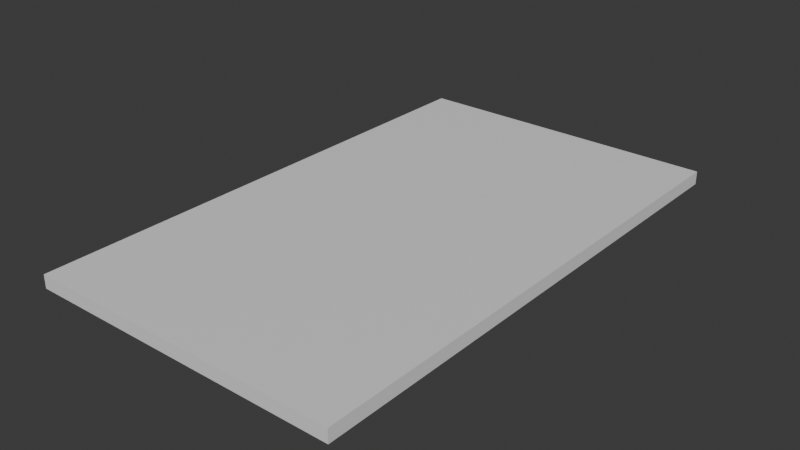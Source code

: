 # Source: Book_Launch_Screen.blend  (saved by Blender 4.0.36; exported with 4.5.12 LTS)
import bpy
from mathutils import Matrix  # noqa: F401  (used for matrix-valued properties, if any)

bpy.ops.wm.read_factory_settings(use_empty=True)
scene = bpy.context.scene
scene.name = 'Scene'

# ---- collections
col_collection = bpy.data.collections.new('Collection'); scene.collection.children.link(col_collection)

# ---- materials (node trees are filled in below, after node groups)
mat_book = bpy.data.materials.new('Book')
mat_book.alpha_threshold = 0.0
mat_book.use_transparent_shadow = False
mat_book.roughness = 0.5
mat_book.line_color = (0.0, 0.0, 0.0, 1.0)

# ---- material node trees
mat_book.use_nodes = True; mat_book.node_tree.nodes.clear()
_N = mat_book.node_tree.nodes; _L = mat_book.node_tree.links
n0 = _N.new('ShaderNodeOutputMaterial'); n0.name = 'Material Output'; n0.location = (300, 300)
n1 = _N.new('ShaderNodeBsdfPrincipled'); n1.name = 'Principled BSDF'; n1.location = (10, 300)
n1.inputs[3].default_value = 1.45
_L.new(n1.outputs[0], n0.inputs[0])
n0.is_active_output = True

# ---- world
world_world = bpy.data.worlds.new('World'); scene.world = world_world
world_world.use_nodes = True; world_world.node_tree.nodes.clear()
_N = world_world.node_tree.nodes; _L = world_world.node_tree.links
n0 = _N.new('ShaderNodeOutputWorld'); n0.name = 'World Output'; n0.location = (300, 300)
n1 = _N.new('ShaderNodeBackground'); n1.name = 'Background'; n1.location = (10, 300)
n1.inputs[0].default_value = (0.05088, 0.05088, 0.05088, 1.0)
_L.new(n1.outputs[0], n0.inputs[0])
n0.is_active_output = True
world_world.color = (0.05088, 0.05088, 0.05088)
world_world.use_sun_shadow = False
world_world.sun_shadow_jitter_overblur = 0.0

# ---- meshes
me_book_launch_screen = bpy.data.meshes.new('Book Launch Screen')
me_book_launch_screen.from_pydata([(1.2, 2.0, 0.05), (1.2, 2.0, 2.98e-08), (1.2, -2.0, 0.05), (1.2, -2.0, 2.98e-08), (-1.2, 2.0, 0.05), (-1.2, 2.0, 2.98e-08), (-1.2, -2.0, 0.05), (-1.2, -2.0, 2.98e-08), (1.2, 2.0, 0.101), (1.2, 2.0, 0.051), (1.2, -2.0, 0.101), (1.2, -2.0, 0.051), (-1.2, 2.0, 0.101), (-1.2, 2.0, 0.051), (-1.2, -2.0, 0.101), (-1.2, -2.0, 0.051), (1.0, 2.0, 0.051), (0.8, 2.0, 0.051), (0.6, 2.0, 0.051), (0.4, 2.0, 0.051), (0.2, 2.0, 0.051), (0.0, 2.0, 0.051), (-0.2, 2.0, 0.051), (-0.4, 2.0, 0.051), (-0.6, 2.0, 0.051), (-0.8, 2.0, 0.051), (-1.0, 2.0, 0.051), (1.0, -2.0, 0.101), (0.8, -2.0, 0.101), (0.6, -2.0, 0.101), (0.4, -2.0, 0.101), (0.2, -2.0, 0.101), (0.0, -2.0, 0.101), (-0.2, -2.0, 0.101), (-0.4, -2.0, 0.101), (-0.6, -2.0, 0.101), (-0.8, -2.0, 0.101), (-1.0, -2.0, 0.101), (-1.0, -2.0, 0.051), (-0.8, -2.0, 0.051), (-0.6, -2.0, 0.051), (-0.4, -2.0, 0.051), (-0.2, -2.0, 0.051), (0.0, -2.0, 0.051), (0.2, -2.0, 0.051), (0.4, -2.0, 0.051), (0.6, -2.0, 0.051), (0.8, -2.0, 0.051), (1.0, -2.0, 0.051), (-1.0, 2.0, 0.101), (-0.8, 2.0, 0.101), (-0.6, 2.0, 0.101), (-0.4, 2.0, 0.101), (-0.2, 2.0, 0.101), (0.0, 2.0, 0.101), (0.2, 2.0, 0.101), (0.4, 2.0, 0.101), (0.6, 2.0, 0.101), (0.8, 2.0, 0.101), (1.0, 2.0, 0.101)], [], [(0, 4, 6, 2), (3, 2, 6, 7), (7, 6, 4, 5), (5, 1, 3, 7), (1, 0, 2, 3), (5, 4, 0, 1), (49, 12, 14, 37), (38, 37, 14, 15), (15, 14, 12, 13), (16, 9, 11, 48), (9, 8, 10, 11), (16, 59, 8, 9), (13, 12, 49, 26), (26, 49, 50, 25), (25, 50, 51, 24), (24, 51, 52, 23), (23, 52, 53, 22), (22, 53, 54, 21), (21, 54, 55, 20), (20, 55, 56, 19), (19, 56, 57, 18), (18, 57, 58, 17), (17, 58, 59, 16), (13, 26, 38, 15), (26, 25, 39, 38), (25, 24, 40, 39), (24, 23, 41, 40), (23, 22, 42, 41), (22, 21, 43, 42), (21, 20, 44, 43), (20, 19, 45, 44), (19, 18, 46, 45), (18, 17, 47, 46), (17, 16, 48, 47), (11, 10, 27, 48), (48, 27, 28, 47), (47, 28, 29, 46), (46, 29, 30, 45), (45, 30, 31, 44), (44, 31, 32, 43), (43, 32, 33, 42), (42, 33, 34, 41), (41, 34, 35, 40), (40, 35, 36, 39), (39, 36, 37, 38), (8, 59, 27, 10), (59, 58, 28, 27), (58, 57, 29, 28), (57, 56, 30, 29), (56, 55, 31, 30), (55, 54, 32, 31), (54, 53, 33, 32), (53, 52, 34, 33), (52, 51, 35, 34), (51, 50, 36, 35), (50, 49, 37, 36)])
_uv = me_book_launch_screen.uv_layers.new(name='UVMap')
_uv.uv.foreach_set('vector', [0.625, 0.5, 0.875, 0.5, 0.875, 0.75, 0.625, 0.75, 0.375, 0.75, 0.625, 0.75, 0.625, 1.0, 0.375, 1.0, 0.375, 0.0, 0.625, 0.0, 0.625, 0.25, 0.375, 0.25, 0.125, 0.5, 0.375, 0.5, 0.375, 0.75, 0.125, 0.75, 0.375, 0.5, 0.625, 0.5, 0.625, 0.75, 0.375, 0.75, 0.375, 0.25, 0.625, 0.25, 0.625, 0.5, 0.375, 0.5, 0.8542, 0.5, 0.875, 0.5, 0.875, 0.75, 0.8542, 0.75, 0.375, 0.9792, 0.625, 0.9792, 0.625, 1.0, 0.375, 1.0, 0.375, 0.0, 0.625, 0.0, 0.625, 0.25, 0.375, 0.25, 0.3542, 0.5, 0.375, 0.5, 0.375, 0.75, 0.3542, 0.75, 0.375, 0.5, 0.625, 0.5, 0.625, 0.75, 0.375, 0.75, 0.375, 0.4792, 0.625, 0.4792, 0.625, 0.5, 0.375, 0.5, 0.375, 0.25, 0.625, 0.25, 0.625, 0.2708, 0.375, 0.2708, 0.375, 0.2708, 0.625, 0.2708, 0.625, 0.2917, 0.375, 0.2917, 0.375, 0.2917, 0.625, 0.2917, 0.625, 0.3125, 0.375, 0.3125, 0.375, 0.3125, 0.625, 0.3125, 0.625, 0.3333, 0.375, 0.3333, 0.375, 0.3333, 0.625, 0.3333, 0.625, 0.3542, 0.375, 0.3542, 0.375, 0.3542, 0.625, 0.3542, 0.625, 0.375, 0.375, 0.375, 0.375, 0.375, 0.625, 0.375, 0.625, 0.3958, 0.375, 0.3958, 0.375, 0.3958, 0.625, 0.3958, 0.625, 0.4167, 0.375, 0.4167, 0.375, 0.4167, 0.625, 0.4167, 0.625, 0.4375, 0.375, 0.4375, 0.375, 0.4375, 0.625, 0.4375, 0.625, 0.4583, 0.375, 0.4583, 0.375, 0.4583, 0.625, 0.4583, 0.625, 0.4792, 0.375, 0.4792, 0.125, 0.5, 0.1458, 0.5, 0.1458, 0.75, 0.125, 0.75, 0.1458, 0.5, 0.1667, 0.5, 0.1667, 0.75, 0.1458, 0.75, 0.1667, 0.5, 0.1875, 0.5, 0.1875, 0.75, 0.1667, 0.75, 0.1875, 0.5, 0.2083, 0.5, 0.2083, 0.75, 0.1875, 0.75, 0.2083, 0.5, 0.2292, 0.5, 0.2292, 0.75, 0.2083, 0.75, 0.2292, 0.5, 0.25, 0.5, 0.25, 0.75, 0.2292, 0.75, 0.25, 0.5, 0.2708, 0.5, 0.2708, 0.75, 0.25, 0.75, 0.2708, 0.5, 0.2917, 0.5, 0.2917, 0.75, 0.2708, 0.75, 0.2917, 0.5, 0.3125, 0.5, 0.3125, 0.75, 0.2917, 0.75, 0.3125, 0.5, 0.3333, 0.5, 0.3333, 0.75, 0.3125, 0.75, 0.3333, 0.5, 0.3542, 0.5, 0.3542, 0.75, 0.3333, 0.75, 0.375, 0.75, 0.625, 0.75, 0.625, 0.7708, 0.375, 0.7708, 0.375, 0.7708, 0.625, 0.7708, 0.625, 0.7917, 0.375, 0.7917, 0.375, 0.7917, 0.625, 0.7917, 0.625, 0.8125, 0.375, 0.8125, 0.375, 0.8125, 0.625, 0.8125, 0.625, 0.8333, 0.375, 0.8333, 0.375, 0.8333, 0.625, 0.8333, 0.625, 0.8542, 0.375, 0.8542, 0.375, 0.8542, 0.625, 0.8542, 0.625, 0.875, 0.375, 0.875, 0.375, 0.875, 0.625, 0.875, 0.625, 0.8958, 0.375, 0.8958, 0.375, 0.8958, 0.625, 0.8958, 0.625, 0.9167, 0.375, 0.9167, 0.375, 0.9167, 0.625, 0.9167, 0.625, 0.9375, 0.375, 0.9375, 0.375, 0.9375, 0.625, 0.9375, 0.625, 0.9583, 0.375, 0.9583, 0.375, 0.9583, 0.625, 0.9583, 0.625, 0.9792, 0.375, 0.9792, 0.625, 0.5, 0.6458, 0.5, 0.6458, 0.75, 0.625, 0.75, 0.6458, 0.5, 0.6667, 0.5, 0.6667, 0.75, 0.6458, 0.75, 0.6667, 0.5, 0.6875, 0.5, 0.6875, 0.75, 0.6667, 0.75, 0.6875, 0.5, 0.7083, 0.5, 0.7083, 0.75, 0.6875, 0.75, 0.7083, 0.5, 0.7292, 0.5, 0.7292, 0.75, 0.7083, 0.75, 0.7292, 0.5, 0.75, 0.5, 0.75, 0.75, 0.7292, 0.75, 0.75, 0.5, 0.7708, 0.5, 0.7708, 0.75, 0.75, 0.75, 0.7708, 0.5, 0.7917, 0.5, 0.7917, 0.75, 0.7708, 0.75, 0.7917, 0.5, 0.8125, 0.5, 0.8125, 0.75, 0.7917, 0.75, 0.8125, 0.5, 0.8333, 0.5, 0.8333, 0.75, 0.8125, 0.75, 0.8333, 0.5, 0.8542, 0.5, 0.8542, 0.75, 0.8333, 0.75])
me_book_launch_screen.materials.append(mat_book)
me_book_launch_screen.use_mirror_vertex_groups = False
me_book_launch_screen.use_paint_bone_selection = False
me_book_launch_screen.use_paint_mask_vertex = True
me_book_launch_screen.update()
arm_armature = bpy.data.armatures.new('Armature')  # bones are not reproduced

# ---- objects
ob_book_launch_screen = bpy.data.objects.new('Book Launch Screen', me_book_launch_screen)
ob_armature = bpy.data.objects.new('Armature', arm_armature)

# ---- transforms, parenting, visibility, modifiers, constraints
ob_book_launch_screen.parent = ob_armature
ob_book_launch_screen.location = (0.0, 0.0, 0.0)
ob_book_launch_screen.lock_rotations_4d = False
ob_book_launch_screen.empty_display_type = 'ARROWS'
ob_book_launch_screen.lineart.crease_threshold = 0.0
_vg = ob_book_launch_screen.vertex_groups.new(name='Book')
_vg.add([0, 1, 2, 3, 4, 5, 6, 7], 1.0, 'REPLACE')
_vg = ob_book_launch_screen.vertex_groups.new(name='Cover 00')
_vg.add([12, 13, 14, 15], 1.0, 'REPLACE')
_vg = ob_book_launch_screen.vertex_groups.new(name='Cover 01')
_vg.add([26, 37, 38, 49], 1.0, 'REPLACE')
_vg = ob_book_launch_screen.vertex_groups.new(name='Cover 02')
_vg.add([25, 36, 39, 50], 1.0, 'REPLACE')
_vg = ob_book_launch_screen.vertex_groups.new(name='Cover 03')
_vg.add([24, 35, 40, 51], 1.0, 'REPLACE')
_vg = ob_book_launch_screen.vertex_groups.new(name='Cover 04')
_vg.add([23, 34, 41, 52], 1.0, 'REPLACE')
_vg = ob_book_launch_screen.vertex_groups.new(name='Cover 05')
_vg.add([22, 33, 42, 53], 1.0, 'REPLACE')
_vg = ob_book_launch_screen.vertex_groups.new(name='Cover 06')
_vg.add([21, 32, 43, 54], 1.0, 'REPLACE')
_vg = ob_book_launch_screen.vertex_groups.new(name='Cover 07')
_vg.add([20, 31, 44, 55], 1.0, 'REPLACE')
_vg = ob_book_launch_screen.vertex_groups.new(name='Cover 08')
_vg.add([19, 30, 45, 56], 1.0, 'REPLACE')
_vg = ob_book_launch_screen.vertex_groups.new(name='Cover 09')
_vg.add([18, 29, 46, 57], 1.0, 'REPLACE')
_vg = ob_book_launch_screen.vertex_groups.new(name='Cover 10')
_vg.add([17, 28, 47, 58], 1.0, 'REPLACE')
_vg = ob_book_launch_screen.vertex_groups.new(name='Cover 11')
_vg.add([8, 9, 10, 11, 16, 27, 48, 59], 1.0, 'REPLACE')
_m = ob_book_launch_screen.modifiers.new('Armature', 'ARMATURE')
_m.object = ob_armature
ob_armature.location = (0.0, 0.0, 0.0)

# ---- collection membership
col_collection.objects.link(ob_book_launch_screen)
col_collection.objects.link(ob_armature)

# ---- scene / render settings (as saved in the file)
scene.frame_start = 1; scene.frame_end = 250; scene.frame_set(1)
scene.render.engine = 'BLENDER_EEVEE_NEXT'
scene.cycles.sampling_pattern = 'TABULATED_SOBOL'
bpy.context.view_layer.update()

# ---- added for rendering (the .blend has no active camera and no usable light): camera, sun
cam_auto = bpy.data.cameras.new('AutoCamera')
cam_auto.lens = 50.0
cam_auto.sensor_width = 36.0
cam_auto.clip_end = 1000.0
ob_auto_camera = bpy.data.objects.new('AutoCamera', cam_auto)
scene.collection.objects.link(ob_auto_camera)
ob_auto_camera.location = (4.31696, -5.18036, 3.50407)
ob_auto_camera.rotation_euler = (1.09748, -7.21219e-08, 0.694738)
scene.camera = ob_auto_camera
light_auto_sun = bpy.data.lights.new('AutoSun', 'SUN')
light_auto_sun.energy = 3.0
light_auto_sun.angle = 0.0523599
ob_auto_sun = bpy.data.objects.new('AutoSun', light_auto_sun)
scene.collection.objects.link(ob_auto_sun)
ob_auto_sun.rotation_euler = (0.872665, 0.174533, 0.523599)
bpy.context.view_layer.update()
